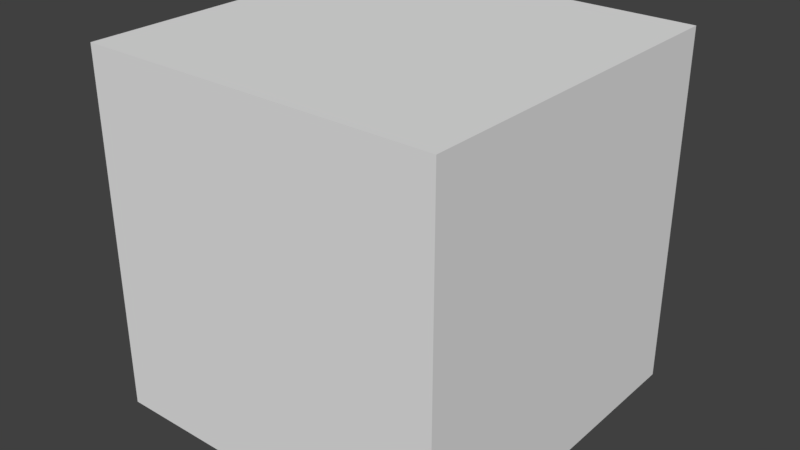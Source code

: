 # Source: level_zone01_1-1.blend  (saved by Blender 2.78.0; exported with 4.5.12 LTS)
import bpy
from mathutils import Matrix  # noqa: F401  (used for matrix-valued properties, if any)

bpy.ops.wm.read_factory_settings(use_empty=True)
scene = bpy.context.scene
scene.name = 'Scene'

# ---- collections
col_collection_1 = bpy.data.collections.new('Collection 1'); scene.collection.children.link(col_collection_1)

# ---- materials (node trees are filled in below, after node groups)
mat_material = bpy.data.materials.new('Material')
mat_material.alpha_threshold = 0.0
mat_material.use_transparent_shadow = False
mat_material.roughness = 0.5
mat_material.line_color = (0.0, 0.0, 0.0, 1.0)

# ---- material node trees

# ---- world
world_world = bpy.data.worlds.new('World'); scene.world = world_world
world_world.color = (0.05088, 0.05088, 0.05088)
world_world.use_sun_shadow = False
world_world.sun_shadow_jitter_overblur = 0.0
world_world.cycles.sampling_method = 'MANUAL'

# ---- meshes
me_cube_001 = bpy.data.meshes.new('Cube.001')
me_cube_001.from_pydata([(-0.5, -0.5, -1.0), (-0.5, -0.5, 0.0), (-0.5, 0.5, -1.0), (-0.5, 0.5, 0.0), (0.5, -0.5, -1.0), (0.5, -0.5, 0.0), (0.5, 0.5, -1.0), (0.5, 0.5, 0.0)], [], [(0, 1, 3, 2), (2, 3, 7, 6), (6, 7, 5, 4), (4, 5, 1, 0), (7, 3, 1, 5)])
_uv = me_cube_001.uv_layers.new(name='UVMap')
_uv.uv.foreach_set('vector', [0.06258, 0.9999, 0.06258, 0.9377, 0.1248, 0.9377, 0.1248, 0.9999, 0.06258, 0.9999, 0.06258, 0.9377, 0.1248, 0.9377, 0.1248, 0.9999, 0.1248, 0.9377, 0.1248, 0.9999, 0.06258, 0.9999, 0.06258, 0.9377, 0.1248, 0.9377, 0.1248, 0.9999, 0.06258, 0.9999, 0.06258, 0.9377, 0.06213, 0.9999, 0.0001132, 0.9999, 0.0001132, 0.9379, 0.06213, 0.9379])
me_cube_001.materials.append(mat_material)
me_cube_001.use_remesh_preserve_volume = False
me_cube_001.use_remesh_preserve_attributes = False
me_cube_001.use_mirror_vertex_groups = False
me_cube_001.update()

# ---- objects
ob_basic_block_1_1 = bpy.data.objects.new('basic-block_1-1', me_cube_001)

# ---- transforms, parenting, visibility, modifiers, constraints
ob_basic_block_1_1.location = (0.0, 0.0, 0.0)
ob_basic_block_1_1.lineart.crease_threshold = 0.0

# ---- collection membership
col_collection_1.objects.link(ob_basic_block_1_1)

# ---- scene / render settings (as saved in the file)
scene.frame_start = 1; scene.frame_end = 250; scene.frame_set(1)
scene.render.engine = 'BLENDER_EEVEE_NEXT'
scene.render.resolution_percentage = 50
scene.render.dither_intensity = 0.0
scene.cycles.use_denoising = False
scene.cycles.samples = 128
scene.cycles.sampling_pattern = 'TABULATED_SOBOL'
scene.cycles.light_sampling_threshold = 0.0
scene.cycles.use_adaptive_sampling = False
scene.cycles.use_light_tree = False
scene.cycles.blur_glossy = 0.0
scene.cycles.sample_clamp_indirect = 0.0
scene.view_settings.view_transform = 'Standard'
bpy.context.view_layer.update()

# ---- added for rendering (the .blend has no active camera and no usable light): camera, sun
cam_auto = bpy.data.cameras.new('AutoCamera')
cam_auto.lens = 50.0
cam_auto.sensor_width = 36.0
cam_auto.clip_end = 1000.0
ob_auto_camera = bpy.data.objects.new('AutoCamera', cam_auto)
scene.collection.objects.link(ob_auto_camera)
ob_auto_camera.location = (1.60254, -1.92304, 0.782029)
ob_auto_camera.rotation_euler = (1.09748, -7.21219e-08, 0.694738)
scene.camera = ob_auto_camera
light_auto_sun = bpy.data.lights.new('AutoSun', 'SUN')
light_auto_sun.energy = 3.0
light_auto_sun.angle = 0.0523599
ob_auto_sun = bpy.data.objects.new('AutoSun', light_auto_sun)
scene.collection.objects.link(ob_auto_sun)
ob_auto_sun.rotation_euler = (0.872665, 0.174533, 0.523599)
bpy.context.view_layer.update()
